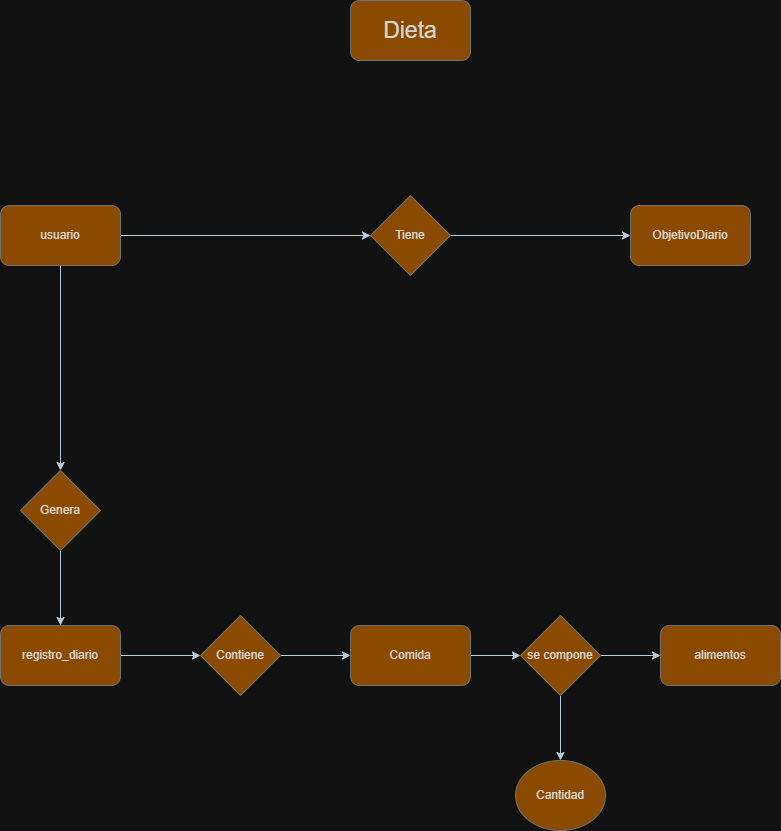

The diagram above was exported from draw.io. Its source (the exported page's mxGraphModel, read from the mxfile embedded in the PNG):
<mxGraphModel dx="1664" dy="914" grid="1" gridSize="10" guides="1" tooltips="1" connect="1" arrows="1" fold="1" page="1" pageScale="1" pageWidth="827" pageHeight="1169" math="0" shadow="0">
  <root>
    <mxCell id="0" />
    <mxCell id="1" parent="0" />
    <mxCell id="_Q5hHEKiqWfLeMq-hmpm-1" parent="1" style="rounded=1;whiteSpace=wrap;html=1;fontSize=23;labelBackgroundColor=none;fillColor=#F5AB50;strokeColor=#909090;fontColor=#1A1A1A;" value="Dieta" vertex="1">
      <mxGeometry height="60" width="120" x="370" y="50" as="geometry" />
    </mxCell>
    <mxCell id="_Q5hHEKiqWfLeMq-hmpm-78" edge="1" parent="1" source="_Q5hHEKiqWfLeMq-hmpm-38" style="edgeStyle=orthogonalEdgeStyle;rounded=0;orthogonalLoop=1;jettySize=auto;html=1;entryX=0.5;entryY=0;entryDx=0;entryDy=0;labelBackgroundColor=none;strokeColor=#182E3E;fontColor=default;" target="_Q5hHEKiqWfLeMq-hmpm-69">
      <mxGeometry relative="1" as="geometry" />
    </mxCell>
    <mxCell id="_Q5hHEKiqWfLeMq-hmpm-38" parent="1" style="rhombus;whiteSpace=wrap;html=1;labelBackgroundColor=none;fillColor=#F5AB50;strokeColor=#909090;fontColor=#1A1A1A;" value="Genera" vertex="1">
      <mxGeometry height="80" width="80" x="40" y="520" as="geometry" />
    </mxCell>
    <mxCell id="_Q5hHEKiqWfLeMq-hmpm-80" edge="1" parent="1" source="_Q5hHEKiqWfLeMq-hmpm-45" style="edgeStyle=orthogonalEdgeStyle;rounded=0;orthogonalLoop=1;jettySize=auto;html=1;entryX=0;entryY=0.5;entryDx=0;entryDy=0;labelBackgroundColor=none;strokeColor=#182E3E;fontColor=default;" target="_Q5hHEKiqWfLeMq-hmpm-70">
      <mxGeometry relative="1" as="geometry" />
    </mxCell>
    <mxCell id="_Q5hHEKiqWfLeMq-hmpm-45" parent="1" style="rhombus;whiteSpace=wrap;html=1;labelBackgroundColor=none;fillColor=#F5AB50;strokeColor=#909090;fontColor=#1A1A1A;" value="Contiene" vertex="1">
      <mxGeometry height="80" width="80" x="220" y="665" as="geometry" />
    </mxCell>
    <mxCell id="_Q5hHEKiqWfLeMq-hmpm-76" edge="1" parent="1" source="_Q5hHEKiqWfLeMq-hmpm-47" style="edgeStyle=orthogonalEdgeStyle;rounded=0;orthogonalLoop=1;jettySize=auto;html=1;labelBackgroundColor=none;strokeColor=#182E3E;fontColor=default;" target="_Q5hHEKiqWfLeMq-hmpm-68">
      <mxGeometry relative="1" as="geometry" />
    </mxCell>
    <mxCell id="_Q5hHEKiqWfLeMq-hmpm-47" parent="1" style="rhombus;whiteSpace=wrap;html=1;labelBackgroundColor=none;fillColor=#F5AB50;strokeColor=#909090;fontColor=#1A1A1A;" value="Tiene" vertex="1">
      <mxGeometry height="80" width="80" x="390" y="245" as="geometry" />
    </mxCell>
    <mxCell id="_Q5hHEKiqWfLeMq-hmpm-84" edge="1" parent="1" source="_Q5hHEKiqWfLeMq-hmpm-52" style="edgeStyle=orthogonalEdgeStyle;rounded=0;orthogonalLoop=1;jettySize=auto;html=1;labelBackgroundColor=none;strokeColor=#182E3E;fontColor=default;" target="_Q5hHEKiqWfLeMq-hmpm-72">
      <mxGeometry relative="1" as="geometry" />
    </mxCell>
    <mxCell id="kgIpdm6Nfm75B2hgmlMq-2" edge="1" parent="1" source="_Q5hHEKiqWfLeMq-hmpm-52" style="edgeStyle=orthogonalEdgeStyle;rounded=0;orthogonalLoop=1;jettySize=auto;html=1;labelBackgroundColor=none;strokeColor=#182E3E;fontColor=default;" target="kgIpdm6Nfm75B2hgmlMq-1">
      <mxGeometry relative="1" as="geometry" />
    </mxCell>
    <mxCell id="_Q5hHEKiqWfLeMq-hmpm-52" parent="1" style="rhombus;whiteSpace=wrap;html=1;labelBackgroundColor=none;fillColor=#F5AB50;strokeColor=#909090;fontColor=#1A1A1A;" value="se compone" vertex="1">
      <mxGeometry height="80" width="80" x="540" y="665" as="geometry" />
    </mxCell>
    <mxCell id="_Q5hHEKiqWfLeMq-hmpm-75" edge="1" parent="1" source="_Q5hHEKiqWfLeMq-hmpm-67" style="edgeStyle=orthogonalEdgeStyle;rounded=0;orthogonalLoop=1;jettySize=auto;html=1;entryX=0;entryY=0.5;entryDx=0;entryDy=0;labelBackgroundColor=none;strokeColor=#182E3E;fontColor=default;" target="_Q5hHEKiqWfLeMq-hmpm-47">
      <mxGeometry relative="1" as="geometry" />
    </mxCell>
    <mxCell id="_Q5hHEKiqWfLeMq-hmpm-77" edge="1" parent="1" source="_Q5hHEKiqWfLeMq-hmpm-67" style="edgeStyle=orthogonalEdgeStyle;rounded=0;orthogonalLoop=1;jettySize=auto;html=1;labelBackgroundColor=none;strokeColor=#182E3E;fontColor=default;" target="_Q5hHEKiqWfLeMq-hmpm-38">
      <mxGeometry relative="1" as="geometry" />
    </mxCell>
    <mxCell id="_Q5hHEKiqWfLeMq-hmpm-67" parent="1" style="rounded=1;whiteSpace=wrap;html=1;labelBackgroundColor=none;fillColor=#F5AB50;strokeColor=#909090;fontColor=#1A1A1A;" value="usuario" vertex="1">
      <mxGeometry height="60" width="120" x="20" y="255" as="geometry" />
    </mxCell>
    <mxCell id="_Q5hHEKiqWfLeMq-hmpm-68" parent="1" style="rounded=1;whiteSpace=wrap;html=1;labelBackgroundColor=none;fillColor=#F5AB50;strokeColor=#909090;fontColor=#1A1A1A;" value="ObjetivoDiario" vertex="1">
      <mxGeometry height="60" width="120" x="650" y="255" as="geometry" />
    </mxCell>
    <mxCell id="_Q5hHEKiqWfLeMq-hmpm-79" edge="1" parent="1" source="_Q5hHEKiqWfLeMq-hmpm-69" style="edgeStyle=orthogonalEdgeStyle;rounded=0;orthogonalLoop=1;jettySize=auto;html=1;labelBackgroundColor=none;strokeColor=#182E3E;fontColor=default;" target="_Q5hHEKiqWfLeMq-hmpm-45">
      <mxGeometry relative="1" as="geometry" />
    </mxCell>
    <mxCell id="_Q5hHEKiqWfLeMq-hmpm-69" parent="1" style="rounded=1;whiteSpace=wrap;html=1;labelBackgroundColor=none;fillColor=#F5AB50;strokeColor=#909090;fontColor=#1A1A1A;" value="registro_diario" vertex="1">
      <mxGeometry height="60" width="120" x="20" y="675" as="geometry" />
    </mxCell>
    <mxCell id="UUHp0HhKKdu5NNTS7m3Y-1" edge="1" parent="1" source="_Q5hHEKiqWfLeMq-hmpm-70" style="edgeStyle=orthogonalEdgeStyle;rounded=0;orthogonalLoop=1;jettySize=auto;html=1;labelBackgroundColor=none;strokeColor=#182E3E;fontColor=default;" target="_Q5hHEKiqWfLeMq-hmpm-52">
      <mxGeometry relative="1" as="geometry" />
    </mxCell>
    <mxCell id="_Q5hHEKiqWfLeMq-hmpm-70" parent="1" style="rounded=1;whiteSpace=wrap;html=1;labelBackgroundColor=none;fillColor=#F5AB50;strokeColor=#909090;fontColor=#1A1A1A;" value="Comida" vertex="1">
      <mxGeometry height="60" width="120" x="370" y="675" as="geometry" />
    </mxCell>
    <mxCell id="_Q5hHEKiqWfLeMq-hmpm-72" parent="1" style="rounded=1;whiteSpace=wrap;html=1;labelBackgroundColor=none;fillColor=#F5AB50;strokeColor=#909090;fontColor=#1A1A1A;" value="alimentos" vertex="1">
      <mxGeometry height="60" width="120" x="680" y="675" as="geometry" />
    </mxCell>
    <mxCell id="_Q5hHEKiqWfLeMq-hmpm-74" edge="1" parent="1" source="_Q5hHEKiqWfLeMq-hmpm-69" style="edgeStyle=orthogonalEdgeStyle;rounded=0;orthogonalLoop=1;jettySize=auto;html=1;exitX=0.5;exitY=1;exitDx=0;exitDy=0;labelBackgroundColor=none;strokeColor=#182E3E;fontColor=default;" target="_Q5hHEKiqWfLeMq-hmpm-69">
      <mxGeometry relative="1" as="geometry" />
    </mxCell>
    <mxCell id="kgIpdm6Nfm75B2hgmlMq-1" parent="1" style="ellipse;whiteSpace=wrap;html=1;labelBackgroundColor=none;fillColor=#F5AB50;strokeColor=#909090;fontColor=#1A1A1A;" value="Cantidad" vertex="1">
      <mxGeometry height="70" width="90" x="535" y="810" as="geometry" />
    </mxCell>
  </root>
</mxGraphModel>